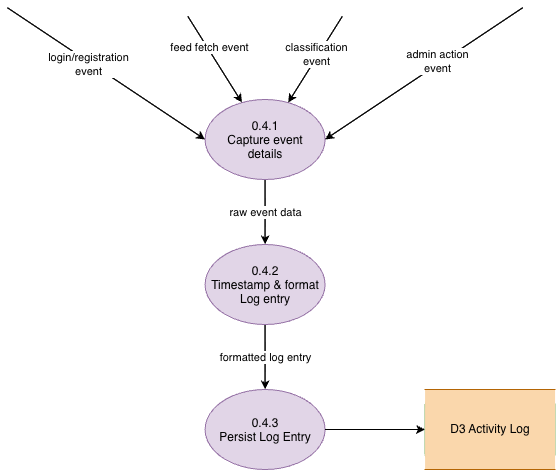

The diagram above was exported from draw.io. Its source (the exported page's mxGraphModel, read from the mxfile embedded in the PNG):
<mxGraphModel dx="964" dy="630" grid="1" gridSize="10" guides="1" tooltips="1" connect="1" arrows="1" fold="1" page="1" pageScale="1" pageWidth="850" pageHeight="1100" math="0" shadow="0">
  <root>
    <mxCell id="0" />
    <mxCell id="1" parent="0" />
    <mxCell id="wDcxdo52JjbIJAww3l1W-9" edge="1" parent="1" style="rounded=0;orthogonalLoop=1;jettySize=auto;html=1;entryX=0;entryY=0.5;entryDx=0;entryDy=0;" target="wDcxdo52JjbIJAww3l1W-5">
      <mxGeometry relative="1" as="geometry">
        <mxPoint x="159.99640687119296" y="188.2842712474619" as="sourcePoint" />
      </mxGeometry>
    </mxCell>
    <mxCell id="wDcxdo52JjbIJAww3l1W-16" connectable="0" parent="wDcxdo52JjbIJAww3l1W-9" style="edgeLabel;html=1;align=center;verticalAlign=middle;resizable=0;points=[];" value="login/registration&lt;div&gt;event&lt;/div&gt;" vertex="1">
      <mxGeometry relative="1" x="-0.175" y="-2" as="geometry">
        <mxPoint as="offset" />
      </mxGeometry>
    </mxCell>
    <mxCell id="wDcxdo52JjbIJAww3l1W-10" edge="1" parent="1" style="rounded=0;orthogonalLoop=1;jettySize=auto;html=1;" target="wDcxdo52JjbIJAww3l1W-5">
      <mxGeometry relative="1" as="geometry">
        <mxPoint x="340.4225498701931" y="196.98504781623342" as="sourcePoint" />
      </mxGeometry>
    </mxCell>
    <mxCell id="wDcxdo52JjbIJAww3l1W-17" connectable="0" parent="wDcxdo52JjbIJAww3l1W-10" style="edgeLabel;html=1;align=center;verticalAlign=middle;resizable=0;points=[];" value="feed fetch event" vertex="1">
      <mxGeometry relative="1" x="-0.262" y="1" as="geometry">
        <mxPoint y="-1" as="offset" />
      </mxGeometry>
    </mxCell>
    <mxCell id="wDcxdo52JjbIJAww3l1W-11" edge="1" parent="1" style="rounded=0;orthogonalLoop=1;jettySize=auto;html=1;" target="wDcxdo52JjbIJAww3l1W-5">
      <mxGeometry relative="1" as="geometry">
        <mxPoint x="494.7174501298012" y="196.9850478162425" as="sourcePoint" />
      </mxGeometry>
    </mxCell>
    <mxCell id="wDcxdo52JjbIJAww3l1W-18" connectable="0" parent="wDcxdo52JjbIJAww3l1W-11" style="edgeLabel;html=1;align=center;verticalAlign=middle;resizable=0;points=[];" value="classification&lt;div&gt;event&lt;/div&gt;" vertex="1">
      <mxGeometry relative="1" x="-0.1098" y="-2" as="geometry">
        <mxPoint x="-1" as="offset" />
      </mxGeometry>
    </mxCell>
    <mxCell id="wDcxdo52JjbIJAww3l1W-12" edge="1" parent="1" style="rounded=0;orthogonalLoop=1;jettySize=auto;html=1;entryX=1;entryY=0.5;entryDx=0;entryDy=0;" target="wDcxdo52JjbIJAww3l1W-5">
      <mxGeometry relative="1" as="geometry">
        <mxPoint x="675.1435931288073" y="188.2842712474619" as="sourcePoint" />
      </mxGeometry>
    </mxCell>
    <mxCell id="wDcxdo52JjbIJAww3l1W-19" connectable="0" parent="wDcxdo52JjbIJAww3l1W-12" style="edgeLabel;html=1;align=center;verticalAlign=middle;resizable=0;points=[];" value="admin action&lt;div&gt;event&lt;/div&gt;" vertex="1">
      <mxGeometry relative="1" x="-0.1447" y="-4" as="geometry">
        <mxPoint x="1" as="offset" />
      </mxGeometry>
    </mxCell>
    <mxCell id="wDcxdo52JjbIJAww3l1W-13" edge="1" parent="1" source="wDcxdo52JjbIJAww3l1W-5" style="edgeStyle=orthogonalEdgeStyle;rounded=0;orthogonalLoop=1;jettySize=auto;html=1;entryX=0.5;entryY=0;entryDx=0;entryDy=0;" target="wDcxdo52JjbIJAww3l1W-6" value="raw event data">
      <mxGeometry relative="1" as="geometry" />
    </mxCell>
    <mxCell id="wDcxdo52JjbIJAww3l1W-5" parent="1" style="ellipse;whiteSpace=wrap;html=1;shapeInside=1;fillColor=#e1d5e7;strokeColor=#9673a6;" value="4.1&lt;br&gt;Capture event details" vertex="1">
      <mxGeometry height="80" width="120" x="357.57" y="280" as="geometry" />
    </mxCell>
    <mxCell id="wDcxdo52JjbIJAww3l1W-14" edge="1" parent="1" source="wDcxdo52JjbIJAww3l1W-6" style="edgeStyle=orthogonalEdgeStyle;rounded=0;orthogonalLoop=1;jettySize=auto;html=1;" target="wDcxdo52JjbIJAww3l1W-7" value="formatted log entry">
      <mxGeometry relative="1" as="geometry" />
    </mxCell>
    <mxCell id="wDcxdo52JjbIJAww3l1W-6" parent="1" style="ellipse;whiteSpace=wrap;html=1;shapeInside=1;fillColor=#e1d5e7;strokeColor=#9673a6;" value="4.2&lt;br&gt;Timestamp &amp;amp; format Log entry" vertex="1">
      <mxGeometry height="80" width="120" x="357.57" y="425" as="geometry" />
    </mxCell>
    <mxCell id="wDcxdo52JjbIJAww3l1W-7" parent="1" style="ellipse;whiteSpace=wrap;html=1;shapeInside=1;fillColor=#e1d5e7;strokeColor=#9673a6;" value="4.3&lt;br&gt;Persist Log Entry" vertex="1">
      <mxGeometry height="80" width="120" x="357.57" y="570" as="geometry" />
    </mxCell>
    <mxCell id="wDcxdo52JjbIJAww3l1W-8" parent="1" style="shape=cylinder3;whiteSpace=wrap;html=1;boundedLbl=1;backgroundOutline=1;size=15;fillColor=#d5e8d4;strokeColor=#82b366;" value="D3 Activity Log" vertex="1">
      <mxGeometry height="80" width="130" x="577.57" y="570" as="geometry" />
    </mxCell>
    <mxCell id="wDcxdo52JjbIJAww3l1W-15" edge="1" parent="1" source="wDcxdo52JjbIJAww3l1W-7" style="edgeStyle=orthogonalEdgeStyle;rounded=0;orthogonalLoop=1;jettySize=auto;html=1;entryX=0;entryY=0.5;entryDx=0;entryDy=0;entryPerimeter=0;" target="wDcxdo52JjbIJAww3l1W-8">
      <mxGeometry relative="1" as="geometry" />
    </mxCell>
    <mxCell id="h5-_WBCalsoZUcrBxyKA-1" edge="1" parent="1" style="rounded=0;orthogonalLoop=1;jettySize=auto;html=1;entryX=0;entryY=0.5;entryDx=0;entryDy=0;" target="h5-_WBCalsoZUcrBxyKA-14">
      <mxGeometry relative="1" as="geometry">
        <mxPoint x="159.99640687119296" y="188.2842712474619" as="sourcePoint" />
      </mxGeometry>
    </mxCell>
    <mxCell id="h5-_WBCalsoZUcrBxyKA-2" connectable="0" parent="h5-_WBCalsoZUcrBxyKA-1" style="edgeLabel;html=1;align=center;verticalAlign=middle;resizable=0;points=[];" value="login/registration&lt;div&gt;event&lt;/div&gt;" vertex="1">
      <mxGeometry relative="1" x="-0.175" y="-2" as="geometry">
        <mxPoint as="offset" />
      </mxGeometry>
    </mxCell>
    <mxCell id="h5-_WBCalsoZUcrBxyKA-4" edge="1" parent="1" style="rounded=0;orthogonalLoop=1;jettySize=auto;html=1;" target="h5-_WBCalsoZUcrBxyKA-14">
      <mxGeometry relative="1" as="geometry">
        <mxPoint x="340.4225498701931" y="196.98504781623342" as="sourcePoint" />
      </mxGeometry>
    </mxCell>
    <mxCell id="h5-_WBCalsoZUcrBxyKA-5" connectable="0" parent="h5-_WBCalsoZUcrBxyKA-4" style="edgeLabel;html=1;align=center;verticalAlign=middle;resizable=0;points=[];" value="feed fetch event" vertex="1">
      <mxGeometry relative="1" x="-0.262" y="1" as="geometry">
        <mxPoint y="-1" as="offset" />
      </mxGeometry>
    </mxCell>
    <mxCell id="h5-_WBCalsoZUcrBxyKA-7" edge="1" parent="1" style="rounded=0;orthogonalLoop=1;jettySize=auto;html=1;" target="h5-_WBCalsoZUcrBxyKA-14">
      <mxGeometry relative="1" as="geometry">
        <mxPoint x="494.7174501298012" y="196.9850478162425" as="sourcePoint" />
      </mxGeometry>
    </mxCell>
    <mxCell id="h5-_WBCalsoZUcrBxyKA-8" connectable="0" parent="h5-_WBCalsoZUcrBxyKA-7" style="edgeLabel;html=1;align=center;verticalAlign=middle;resizable=0;points=[];" value="classification&lt;div&gt;event&lt;/div&gt;" vertex="1">
      <mxGeometry relative="1" x="-0.1098" y="-2" as="geometry">
        <mxPoint x="-1" as="offset" />
      </mxGeometry>
    </mxCell>
    <mxCell id="h5-_WBCalsoZUcrBxyKA-10" edge="1" parent="1" style="rounded=0;orthogonalLoop=1;jettySize=auto;html=1;entryX=1;entryY=0.5;entryDx=0;entryDy=0;" target="h5-_WBCalsoZUcrBxyKA-14">
      <mxGeometry relative="1" as="geometry">
        <mxPoint x="675.1435931288073" y="188.2842712474619" as="sourcePoint" />
      </mxGeometry>
    </mxCell>
    <mxCell id="h5-_WBCalsoZUcrBxyKA-11" connectable="0" parent="h5-_WBCalsoZUcrBxyKA-10" style="edgeLabel;html=1;align=center;verticalAlign=middle;resizable=0;points=[];" value="admin action&lt;div&gt;event&lt;/div&gt;" vertex="1">
      <mxGeometry relative="1" x="-0.1447" y="-4" as="geometry">
        <mxPoint x="1" as="offset" />
      </mxGeometry>
    </mxCell>
    <mxCell id="h5-_WBCalsoZUcrBxyKA-13" edge="1" parent="1" source="h5-_WBCalsoZUcrBxyKA-14" style="edgeStyle=orthogonalEdgeStyle;rounded=0;orthogonalLoop=1;jettySize=auto;html=1;entryX=0.5;entryY=0;entryDx=0;entryDy=0;" target="h5-_WBCalsoZUcrBxyKA-16" value="raw event data">
      <mxGeometry relative="1" as="geometry" />
    </mxCell>
    <mxCell id="h5-_WBCalsoZUcrBxyKA-14" parent="1" style="ellipse;whiteSpace=wrap;html=1;shapeInside=1;fillColor=#e1d5e7;strokeColor=#9673a6;" value="0.4.1&lt;br&gt;Capture event details" vertex="1">
      <mxGeometry height="80" width="120" x="357.57" y="280" as="geometry" />
    </mxCell>
    <mxCell id="h5-_WBCalsoZUcrBxyKA-15" edge="1" parent="1" source="h5-_WBCalsoZUcrBxyKA-16" style="edgeStyle=orthogonalEdgeStyle;rounded=0;orthogonalLoop=1;jettySize=auto;html=1;" target="h5-_WBCalsoZUcrBxyKA-17" value="formatted log entry">
      <mxGeometry relative="1" as="geometry" />
    </mxCell>
    <mxCell id="h5-_WBCalsoZUcrBxyKA-16" parent="1" style="ellipse;whiteSpace=wrap;html=1;shapeInside=1;fillColor=#e1d5e7;strokeColor=#9673a6;" value="0.4.2&lt;br&gt;Timestamp &amp;amp; format Log entry" vertex="1">
      <mxGeometry height="80" width="120" x="357.57" y="425" as="geometry" />
    </mxCell>
    <mxCell id="h5-_WBCalsoZUcrBxyKA-17" parent="1" style="ellipse;whiteSpace=wrap;html=1;shapeInside=1;fillColor=#e1d5e7;strokeColor=#9673a6;" value="0.4.3&lt;br&gt;Persist Log Entry" vertex="1">
      <mxGeometry height="80" width="120" x="357.57" y="570" as="geometry" />
    </mxCell>
    <mxCell id="h5-_WBCalsoZUcrBxyKA-18" parent="1" style="shape=partialRectangle;html=1;whiteSpace=wrap;top=1;bottom=1;left=0;right=0;fillColor=#fad7ac;strokeColor=#b46504;" value="D3 Activity Log" vertex="1">
      <mxGeometry height="80" width="130" x="577.57" y="570" as="geometry" />
    </mxCell>
    <mxCell id="h5-_WBCalsoZUcrBxyKA-19" edge="1" parent="1" source="h5-_WBCalsoZUcrBxyKA-17" style="edgeStyle=orthogonalEdgeStyle;rounded=0;orthogonalLoop=1;jettySize=auto;html=1;entryX=0;entryY=0.5;entryDx=0;entryDy=0;entryPerimeter=0;" target="h5-_WBCalsoZUcrBxyKA-18">
      <mxGeometry relative="1" as="geometry" />
    </mxCell>
  </root>
</mxGraphModel>